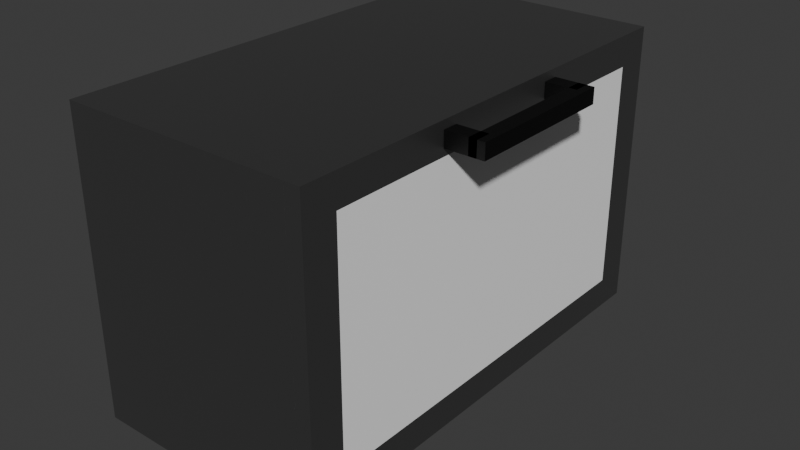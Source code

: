 # Source: oven.blend  (saved by Blender 4.0.36; exported with 4.5.12 LTS)
import bpy
from mathutils import Matrix  # noqa: F401  (used for matrix-valued properties, if any)

bpy.ops.wm.read_factory_settings(use_empty=True)
scene = bpy.context.scene
scene.name = 'Scene'

# ---- collections
col_collection = bpy.data.collections.new('Collection'); scene.collection.children.link(col_collection)

# ---- materials (node trees are filled in below, after node groups)
mat_material = bpy.data.materials.new('Material')
mat_material.alpha_threshold = 0.0
mat_material.use_transparent_shadow = False
mat_material.roughness = 0.5
mat_material.line_color = (0.0, 0.0, 0.0, 1.0)
mat_cooking_color = bpy.data.materials.new('Cooking Color')
mat_cooking_color.use_transparent_shadow = False
mat_outside = bpy.data.materials.new('Outside')
mat_outside.use_transparent_shadow = False
mat_glass = bpy.data.materials.new('Glass')
mat_glass.use_transparent_shadow = False
mat_handle = bpy.data.materials.new('Handle')
mat_handle.use_transparent_shadow = False

# ---- material node trees
mat_material.use_nodes = True; mat_material.node_tree.nodes.clear()
_N = mat_material.node_tree.nodes; _L = mat_material.node_tree.links
n0 = _N.new('ShaderNodeOutputMaterial'); n0.name = 'Material Output'; n0.location = (300, 300)
n1 = _N.new('ShaderNodeBsdfPrincipled'); n1.name = 'Principled BSDF'; n1.location = (10, 300)
n1.inputs[0].default_value = (0.2639, 0.2639, 0.2639, 1.0)
n1.inputs[1].default_value = 1.0
n1.inputs[3].default_value = 1.45
_L.new(n1.outputs[0], n0.inputs[0])
n0.is_active_output = True
mat_cooking_color.use_nodes = True; mat_cooking_color.node_tree.nodes.clear()
_N = mat_cooking_color.node_tree.nodes; _L = mat_cooking_color.node_tree.links
n0 = _N.new('ShaderNodeBsdfPrincipled'); n0.name = 'Principled BSDF'; n0.location = (10, 300)
n0.inputs[0].default_value = (0.06413, 0.06413, 0.06413, 1.0)
n0.inputs[3].default_value = 1.45
n1 = _N.new('ShaderNodeOutputMaterial'); n1.name = 'Material Output'; n1.location = (300, 300)
_L.new(n0.outputs[0], n1.inputs[0])
n1.is_active_output = True
mat_outside.use_nodes = True; mat_outside.node_tree.nodes.clear()
_N = mat_outside.node_tree.nodes; _L = mat_outside.node_tree.links
n0 = _N.new('ShaderNodeBsdfPrincipled'); n0.name = 'Principled BSDF'; n0.location = (10, 300)
n0.inputs[0].default_value = (0.2639, 0.2639, 0.2639, 1.0)
n0.inputs[1].default_value = 1.0
n0.inputs[3].default_value = 1.45
n1 = _N.new('ShaderNodeOutputMaterial'); n1.name = 'Material Output'; n1.location = (300, 300)
_L.new(n0.outputs[0], n1.inputs[0])
n1.is_active_output = True
mat_glass.use_nodes = True; mat_glass.node_tree.nodes.clear()
_N = mat_glass.node_tree.nodes; _L = mat_glass.node_tree.links
n0 = _N.new('ShaderNodeOutputMaterial'); n0.name = 'Material Output'; n0.location = (300, 300)
n1 = _N.new('ShaderNodeBsdfPrincipled'); n1.name = 'Principled BSDF'; n1.location = (-22, 298)
n1.inputs[0].default_value = (1.0, 1.0, 1.0, 1.0)
n1.inputs[3].default_value = 1.45
_L.new(n1.outputs[0], n0.inputs[0])
n0.is_active_output = True
mat_handle.use_nodes = True; mat_handle.node_tree.nodes.clear()
_N = mat_handle.node_tree.nodes; _L = mat_handle.node_tree.links
n0 = _N.new('ShaderNodeBsdfPrincipled'); n0.name = 'Principled BSDF'; n0.location = (10, 300)
n0.inputs[0].default_value = (0.0, 0.0, 0.0, 1.0)
n0.inputs[3].default_value = 1.45
n1 = _N.new('ShaderNodeOutputMaterial'); n1.name = 'Material Output'; n1.location = (300, 300)
_L.new(n0.outputs[0], n1.inputs[0])
n1.is_active_output = True

# ---- world
world_world = bpy.data.worlds.new('World'); scene.world = world_world
world_world.use_nodes = True; world_world.node_tree.nodes.clear()
_N = world_world.node_tree.nodes; _L = world_world.node_tree.links
n0 = _N.new('ShaderNodeOutputWorld'); n0.name = 'World Output'; n0.location = (300, 300)
n1 = _N.new('ShaderNodeBackground'); n1.name = 'Background'; n1.location = (10, 300)
n1.inputs[0].default_value = (0.05088, 0.05088, 0.05088, 1.0)
_L.new(n1.outputs[0], n0.inputs[0])
n0.is_active_output = True
world_world.color = (0.05088, 0.05088, 0.05088)
world_world.use_sun_shadow = False
world_world.sun_shadow_jitter_overblur = 0.0

# ---- meshes
me_cube = bpy.data.meshes.new('Cube')
me_cube.from_pydata([(-0.725, -1.5, -0.05), (0.77, 1.5, 1.0), (-0.725, -1.5, 0.05), (0.77, 1.5, -1.0), (0.77, -1.5, 1.0), (-0.725, 1.5, -0.05), (0.77, -1.5, -1.0), (-0.725, 1.5, 0.05), (-0.77, 1.5, 1.0), (0.725, -1.5, -0.05), (-0.6523, 1.388, 0.9), (0.725, -1.5, 0.05), (-0.77, 1.5, -1.0), (0.725, 1.5, -0.05), (0.725, 1.5, 0.05), (-0.6523, 1.388, -0.9), (-0.77, -1.5, 1.0), (-0.6523, -1.388, 0.9), (-0.77, -1.5, -1.0), (-0.6523, -1.388, -0.9), (0.77, 1.388, -0.9), (0.77, 1.388, 0.9), (0.77, -1.388, -0.9), (0.77, -1.388, 0.9), (-0.6523, -1.388, -0.05), (-0.6523, -1.388, 0.05), (0.725, -1.388, -0.05), (0.725, -1.388, 0.05), (-0.6523, 1.388, -0.05), (-0.6523, 1.388, 0.05), (0.725, 1.388, -0.05), (0.725, 1.388, 0.05), (-0.0385, 1.5, -0.05), (0.0385, -1.5, -0.05), (0.0385, 1.5, 0.05), (-0.0385, -1.5, 0.05)], [], [(1, 8, 16, 4), (0, 2, 16, 18), (0, 18, 6, 4, 16, 2, 35, 11, 9, 33), (33, 9, 11, 35), (35, 2, 0, 33), (18, 16, 8, 12), (12, 3, 6, 18), (20, 22, 6, 3, 1, 4, 23, 21), (4, 6, 22, 23), (14, 1, 3, 13), (3, 12, 8, 1, 14, 34, 7, 5, 32, 13), (5, 7, 34, 32), (14, 13, 32, 34), (17, 10, 21, 23), (25, 17, 23, 22, 19, 24, 26, 27), (29, 10, 17, 25), (24, 19, 15, 28), (15, 19, 22, 20), (28, 15, 20, 21, 10, 29, 31, 30), (27, 26, 30, 31), (26, 24, 28, 30), (27, 31, 29, 25)])
me_cube.polygons.foreach_set('material_index', [0, 0, 0, 0, 0, 0, 0, 0, 0, 0, 0, 0, 0, 1, 1, 1, 1, 1, 1, 1, 1, 1])
_uv = me_cube.uv_layers.new(name='UVMap')
_uv.uv.foreach_set('vector', [0.625, 0.5, 0.875, 0.5, 0.875, 0.75, 0.625, 0.75, 0.4937, 0.9927, 0.5063, 0.9927, 0.625, 1.0, 0.375, 1.0, 0.4937, 0.9927, 0.375, 1.0, 0.375, 0.75, 0.625, 0.75, 0.625, 1.0, 0.5063, 0.9927, 0.5062, 0.8813, 0.5063, 0.7573, 0.4937, 0.7573, 0.4937, 0.8687, 0.4937, 0.8687, 0.4937, 0.7573, 0.5063, 0.7573, 0.5062, 0.8813, 0.5062, 0.8813, 0.5063, 0.9927, 0.4937, 0.9927, 0.4937, 0.8687, 0.375, 0.0, 0.625, 0.0, 0.625, 0.25, 0.375, 0.25, 0.125, 0.5, 0.375, 0.5, 0.375, 0.75, 0.125, 0.75, 0.3875, 0.5094, 0.3875, 0.7406, 0.375, 0.75, 0.375, 0.5, 0.625, 0.5, 0.625, 0.75, 0.6125, 0.7406, 0.6125, 0.5094, 0.625, 0.75, 0.375, 0.75, 0.3875, 0.7406, 0.6125, 0.7406, 0.5063, 0.4927, 0.625, 0.5, 0.375, 0.5, 0.4937, 0.4927, 0.375, 0.5, 0.375, 0.25, 0.625, 0.25, 0.625, 0.5, 0.5063, 0.4927, 0.5062, 0.3812, 0.5063, 0.2573, 0.4937, 0.2573, 0.4937, 0.3687, 0.4937, 0.4927, 0.4937, 0.2573, 0.5063, 0.2573, 0.5062, 0.3812, 0.4937, 0.3687, 0.5063, 0.4927, 0.4937, 0.4927, 0.4937, 0.3687, 0.5062, 0.3812, 0.875, 0.75, 0.875, 0.5, 0.6319, 0.5, 0.6319, 0.75, 0.5069, 1.0, 0.625, 1.0, 0.625, 0.7569, 0.375, 0.7569, 0.375, 1.0, 0.4931, 1.0, 0.4931, 0.7646, 0.5069, 0.7646, 0.5069, 0.25, 0.625, 0.25, 0.625, 0.0, 0.5069, 0.0, 0.4931, 0.0, 0.375, 0.0, 0.375, 0.25, 0.4931, 0.25, 0.125, 0.5, 0.125, 0.75, 0.3681, 0.75, 0.3681, 0.5, 0.4931, 0.25, 0.375, 0.25, 0.375, 0.4931, 0.625, 0.4931, 0.625, 0.25, 0.5069, 0.25, 0.5069, 0.4854, 0.4931, 0.4854, 0.625, 0.7406, 0.375, 0.7406, 0.375, 0.5094, 0.625, 0.5094, 0.375, 0.7406, 0.1375, 0.7406, 0.1375, 0.5094, 0.375, 0.5094, 0.625, 0.7406, 0.625, 0.5094, 0.8625, 0.5094, 0.8625, 0.7406])
me_cube.materials.append(mat_material)
me_cube.materials.append(mat_cooking_color)
me_cube.use_mirror_vertex_groups = False
me_cube.update()
me_cube_002 = bpy.data.meshes.new('Cube.002')
me_cube_002.from_pydata([(-1.0, -1.0, -0.8589), (-1.0, -1.0, 1.0), (-1.0, 1.0, -0.8589), (-1.0, 1.0, 1.0), (1.0, -1.0, -0.8589), (1.0, -1.0, 1.0), (1.0, 1.0, -0.8589), (1.0, 1.0, 1.0), (-1.0, -1.176, -1.109), (-1.0, -1.0, -0.8589), (-1.0, -1.176, 1.25), (-1.0, -1.0, 1.0), (-1.0, 1.176, -1.109), (-1.0, 1.0, -0.8589), (-1.0, 1.0, 1.0), (-1.0, 1.176, 1.25), (1.0, -1.0, -0.8589), (1.0, -1.176, -1.109), (1.0, -1.0, 1.0), (1.0, -1.176, 1.25), (1.0, 1.176, -1.109), (1.0, 1.0, -0.8589), (1.0, 1.176, 1.25), (1.0, 1.0, 1.0)], [], [(2, 3, 7, 6), (6, 7, 5, 4), (4, 5, 1, 0), (2, 6, 4, 0), (7, 3, 1, 5), (14, 15, 12, 13), (12, 8, 10, 15, 14, 11, 9, 13), (12, 15, 22, 20), (16, 18, 19, 17), (16, 17, 20, 22, 19, 18, 23, 21), (17, 19, 10, 8), (12, 20, 17, 8), (22, 15, 10, 19), (14, 13, 21, 23), (11, 18, 16, 9), (9, 16, 21, 13), (11, 14, 23, 18)])
me_cube_002.polygons.foreach_set('material_index', [1, 1, 1, 1, 1, 0, 0, 0, 0, 0, 0, 0, 0, 1, 1, 1, 1])
_uv = me_cube_002.uv_layers.new(name='UVMap')
_uv.uv.foreach_set('vector', [0.375, 0.25, 0.625, 0.25, 0.625, 0.5, 0.375, 0.5, 0.375, 0.5, 0.625, 0.5, 0.625, 0.75, 0.375, 0.75, 0.375, 0.75, 0.625, 0.75, 0.625, 1.0, 0.375, 1.0, 0.125, 0.5, 0.375, 0.5, 0.375, 0.75, 0.125, 0.75, 0.625, 0.5, 0.875, 0.5, 0.875, 0.75, 0.625, 0.75, 0.6, 0.2313, 0.625, 0.25, 0.375, 0.25, 0.4, 0.2313, 0.375, 0.25, 0.375, 0.0, 0.625, 0.0, 0.625, 0.25, 0.6, 0.2313, 0.6, 0.01875, 0.4, 0.01875, 0.4, 0.2313, 0.375, 0.25, 0.625, 0.25, 0.625, 0.5, 0.375, 0.5, 0.4, 0.7313, 0.6, 0.7312, 0.625, 0.75, 0.375, 0.75, 0.4, 0.7313, 0.375, 0.75, 0.375, 0.5, 0.625, 0.5, 0.625, 0.75, 0.6, 0.7312, 0.6, 0.5188, 0.4, 0.5188, 0.375, 0.75, 0.625, 0.75, 0.625, 1.0, 0.375, 1.0, 0.125, 0.5, 0.375, 0.5, 0.375, 0.75, 0.125, 0.75, 0.625, 0.5, 0.875, 0.5, 0.875, 0.75, 0.625, 0.75, 0.625, 0.25, 0.375, 0.25, 0.375, 0.5, 0.625, 0.5, 0.625, 1.0, 0.625, 0.75, 0.375, 0.75, 0.375, 1.0, 0.125, 0.75, 0.375, 0.75, 0.375, 0.5, 0.125, 0.5, 0.875, 0.75, 0.875, 0.5, 0.625, 0.5, 0.625, 0.75])
me_cube_002.materials.append(mat_outside)
me_cube_002.materials.append(mat_glass)
me_cube_002.update()
me_cube_001 = bpy.data.meshes.new('Cube.001')
me_cube_001.from_pydata([(-0.1, -0.05, -0.05), (-0.1, -0.05, 0.05), (-0.1, 0.05, -0.05), (-0.1, 0.05, 0.05), (0.1, -0.05, -0.05), (0.1, -0.05, 0.05), (0.1, 0.05, -0.05), (0.1, 0.05, 0.05), (0.05, -0.95, -0.05), (0.05, -0.95, 0.05), (0.05, 0.05, -0.05), (0.05, 0.05, 0.05), (0.15, -0.95, -0.05), (0.15, -0.95, 0.05), (0.15, 0.05, -0.05), (0.15, 0.05, 0.05), (-0.1, -0.95, -0.05), (-0.1, -0.95, 0.05), (-0.1, -0.85, -0.05), (-0.1, -0.85, 0.05), (0.1, -0.95, -0.05), (0.1, -0.95, 0.05), (0.1, -0.85, -0.05), (0.1, -0.85, 0.05)], [], [(0, 1, 3, 2), (2, 3, 7, 6), (6, 7, 5, 4), (4, 5, 1, 0), (2, 6, 4, 0), (7, 3, 1, 5), (8, 9, 11, 10), (10, 11, 15, 14), (14, 15, 13, 12), (12, 13, 9, 8), (10, 14, 12, 8), (15, 11, 9, 13), (16, 17, 19, 18), (18, 19, 23, 22), (22, 23, 21, 20), (20, 21, 17, 16), (18, 22, 20, 16), (23, 19, 17, 21)])
_uv = me_cube_001.uv_layers.new(name='UVMap')
_uv.uv.foreach_set('vector', [0.375, 0.0, 0.625, 0.0, 0.625, 0.25, 0.375, 0.25, 0.375, 0.25, 0.625, 0.25, 0.625, 0.5, 0.375, 0.5, 0.375, 0.5, 0.625, 0.5, 0.625, 0.75, 0.375, 0.75, 0.375, 0.75, 0.625, 0.75, 0.625, 1.0, 0.375, 1.0, 0.125, 0.5, 0.375, 0.5, 0.375, 0.75, 0.125, 0.75, 0.625, 0.5, 0.875, 0.5, 0.875, 0.75, 0.625, 0.75, 0.375, 0.0, 0.625, 0.0, 0.625, 0.25, 0.375, 0.25, 0.375, 0.25, 0.625, 0.25, 0.625, 0.5, 0.375, 0.5, 0.375, 0.5, 0.625, 0.5, 0.625, 0.75, 0.375, 0.75, 0.375, 0.75, 0.625, 0.75, 0.625, 1.0, 0.375, 1.0, 0.125, 0.5, 0.375, 0.5, 0.375, 0.75, 0.125, 0.75, 0.625, 0.5, 0.875, 0.5, 0.875, 0.75, 0.625, 0.75, 0.375, 0.0, 0.625, 0.0, 0.625, 0.25, 0.375, 0.25, 0.375, 0.25, 0.625, 0.25, 0.625, 0.5, 0.375, 0.5, 0.375, 0.5, 0.625, 0.5, 0.625, 0.75, 0.375, 0.75, 0.375, 0.75, 0.625, 0.75, 0.625, 1.0, 0.375, 1.0, 0.125, 0.5, 0.375, 0.5, 0.375, 0.75, 0.125, 0.75, 0.625, 0.5, 0.875, 0.5, 0.875, 0.75, 0.625, 0.75])
me_cube_001.materials.append(mat_handle)
me_cube_001.update()

# ---- objects
ob_oven = bpy.data.objects.new('Oven', me_cube)
ob_oven_door = bpy.data.objects.new('Oven Door', me_cube_002)
ob_handle = bpy.data.objects.new('Handle', me_cube_001)

# ---- transforms, parenting, visibility, modifiers, constraints
ob_oven.location = (0.0, 0.0, 0.0)
ob_oven.lock_rotations_4d = False
ob_oven.empty_display_type = 'ARROWS'
ob_oven.lineart.crease_threshold = 0.0
ob_oven_door.location = (0.82, 0.0, 0.0)
ob_oven_door.scale = (0.05, 1.275, 0.8)
ob_handle.location = (0.975, 0.45, 0.9)

# ---- collection membership
col_collection.objects.link(ob_oven)
col_collection.objects.link(ob_oven_door)
col_collection.objects.link(ob_handle)

# ---- scene / render settings (as saved in the file)
scene.frame_start = 1; scene.frame_end = 250; scene.frame_set(1)
scene.render.engine = 'BLENDER_EEVEE_NEXT'
scene.cycles.sampling_pattern = 'TABULATED_SOBOL'
bpy.context.view_layer.update()

# ---- added for rendering (the .blend has no active camera and no usable light): camera, sun
cam_auto = bpy.data.cameras.new('AutoCamera')
cam_auto.lens = 50.0
cam_auto.sensor_width = 36.0
cam_auto.clip_end = 1000.0
ob_auto_camera = bpy.data.objects.new('AutoCamera', cam_auto)
scene.collection.objects.link(ob_auto_camera)
ob_auto_camera.location = (3.94613, -4.52236, 3.01491)
ob_auto_camera.rotation_euler = (1.09748, -7.21219e-08, 0.694738)
scene.camera = ob_auto_camera
light_auto_sun = bpy.data.lights.new('AutoSun', 'SUN')
light_auto_sun.energy = 3.0
light_auto_sun.angle = 0.0523599
ob_auto_sun = bpy.data.objects.new('AutoSun', light_auto_sun)
scene.collection.objects.link(ob_auto_sun)
ob_auto_sun.rotation_euler = (0.872665, 0.174533, 0.523599)
bpy.context.view_layer.update()
